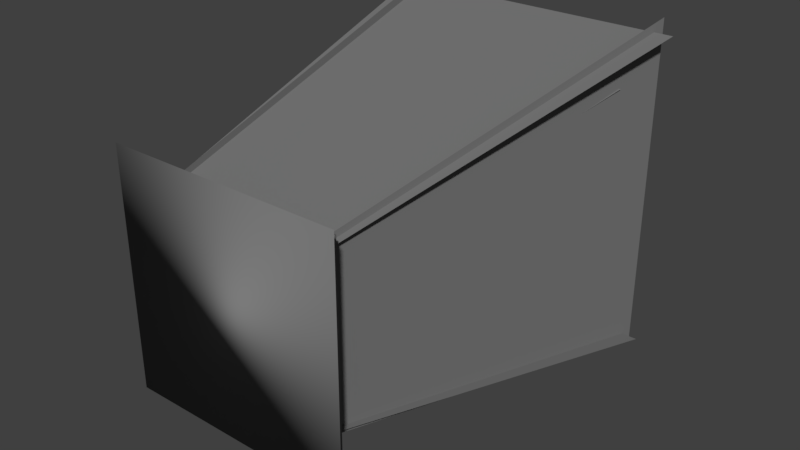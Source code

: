 # Source: hologramBase.blend  (saved by Blender 2.79.0; exported with 4.5.12 LTS)
import bpy
from mathutils import Matrix  # noqa: F401  (used for matrix-valued properties, if any)

bpy.ops.wm.read_factory_settings(use_empty=True)
scene = bpy.context.scene
scene.name = 'Scene'

# ---- collections
col_collection_1 = bpy.data.collections.new('Collection 1'); scene.collection.children.link(col_collection_1)

# ---- materials (node trees are filled in below, after node groups)
mat_metal = bpy.data.materials.new('metal')
mat_metal.alpha_threshold = 0.0
mat_metal.use_transparent_shadow = False
mat_metal.diffuse_color = (0.196, 0.196, 0.196, 1.0)
mat_metal.roughness = 0.5

# ---- material node trees

# ---- world
world_world = bpy.data.worlds.new('World'); scene.world = world_world
world_world.color = (0.05088, 0.05088, 0.05088)
world_world.use_sun_shadow = False
world_world.sun_shadow_jitter_overblur = 0.0
world_world.cycles.sampling_method = 'MANUAL'

# ---- meshes
me_cube_000 = bpy.data.meshes.new('Cube.000')
me_cube_000.from_pydata([(-0.3715, 0.09729, 0.3442), (0.3685, 0.09729, 0.3442), (-0.6419, 1.728, 0.6766), (0.6389, 1.728, 0.6766), (-0.3432, 0.09729, 0.3702), (-0.3432, 0.09729, -0.3729), (-0.5666, 1.785, 0.7262), (-0.5666, 1.785, -0.7288), (-0.3715, 0.09729, -0.3442), (0.3685, 0.09729, -0.3442), (-0.6319, 1.728, -0.6766), (0.6288, 1.728, -0.6766), (0.3432, 0.09729, 0.3702), (0.3432, 0.09729, -0.3729), (0.5666, 1.785, 0.7238), (0.5666, 1.785, -0.7264), (-0.1962, 0.1282, 0.2995), (-0.1962, 0.1282, -0.2981), (-0.3759, 1.485, 0.5857), (-0.3759, 1.485, -0.5844), (0.1261, 0.1026, 0.3015), (0.1261, 0.1026, -0.3149), (0.3114, 1.503, 0.5948), (0.3114, 1.503, -0.6082), (-0.371, 0.1123, -0.1812), (0.2864, 0.1123, -0.1812), (-0.6023, 1.561, -0.4764), (0.5176, 1.561, -0.4764), (-0.3558, 0.09133, 0.2014), (0.3016, 0.09133, 0.2014), (-0.596, 1.54, 0.4967), (0.5418, 1.54, 0.4967)], [], [(0, 1, 3, 2), (5, 4, 6, 7), (8, 10, 11, 9), (13, 15, 14, 12), (17, 16, 18, 19), (21, 23, 22, 20), (24, 26, 27, 25), (28, 29, 31, 30)])
_uv = me_cube_000.uv_layers.new(name='UVMap')
_uv.uv.foreach_set('vector', [0.4996, 0.001494, 0.6604, 0.001494, 0.7192, 0.3634, 0.4408, 0.3634, 0.07762, 0.0002436, 0.2392, 0.0002436, 0.3165, 0.3703, 0.0002436, 0.3703, 0.6703, 0.613, 0.7268, 0.9749, 0.4528, 0.9749, 0.5094, 0.613, 0.2412, 0.6197, 0.318, 0.9898, 0.002813, 0.9898, 0.07966, 0.6197, 0.7924, 0.008056, 0.9223, 0.008056, 0.9845, 0.3057, 0.7302, 0.3057, 0.9276, 0.3239, 0.9914, 0.6309, 0.7299, 0.6309, 0.7936, 0.3239, 0.4507, 0.3728, 0.5009, 0.6943, 0.2575, 0.6943, 0.3077, 0.3728, 0.7902, 0.6487, 0.9331, 0.6487, 0.9853, 0.9701, 0.738, 0.9701])
me_cube_000.materials.append(mat_metal)
me_cube_000.use_remesh_preserve_volume = False
me_cube_000.use_remesh_preserve_attributes = False
me_cube_000.use_mirror_vertex_groups = False
me_cube_000.update()
me_cube_001 = bpy.data.meshes.new('Cube.001')
me_cube_001.from_pydata([(-0.498, 2.177e-08, 0.498), (-0.4256, 0.04855, 0.4256), (-0.498, -2.177e-08, -0.498), (-0.4256, 0.04855, -0.4256), (0.498, 2.177e-08, 0.498), (0.4256, 0.04855, 0.4256), (0.498, -2.177e-08, -0.498), (0.4256, 0.04855, -0.4256), (-0.4265, 0.07888, 0.4247), (-0.4087, 0.09729, 0.4058), (-0.4215, 0.0919, 0.419), (-0.4087, 0.09729, -0.4085), (-0.4265, 0.07888, -0.4264), (-0.4215, 0.0919, -0.4213), (0.4056, 0.09729, 0.4058), (0.4246, 0.07888, 0.4247), (0.4188, 0.0919, 0.419), (0.4056, 0.09729, -0.4085), (0.4246, 0.07888, -0.4264), (0.4188, 0.0919, -0.4213)], [], [(0, 1, 3, 2), (2, 3, 7, 6), (6, 7, 5, 4), (4, 5, 1, 0), (2, 6, 4, 0), (1, 5, 15, 8), (17, 11, 9, 14), (7, 3, 12, 18), (5, 7, 18, 15), (9, 11, 13, 10), (10, 13, 12, 8), (11, 17, 19, 13), (13, 19, 18, 12), (17, 14, 16, 19), (19, 16, 15, 18), (14, 9, 10, 16), (16, 10, 8, 15), (3, 1, 8, 12)])
me_cube_001.polygons.foreach_set('use_smooth', [True] * 18)
_uv = me_cube_001.uv_layers.new(name='UVMap')
_uv.uv.foreach_set('vector', [0.04158, 0.5153, 0.0001001, 0.4808, 9.996e-05, 0.07605, 0.04158, 0.04158, 0.04158, 0.04158, 0.07605, 0.0001002, 0.4808, 9.996e-05, 0.5153, 0.04158, 0.5153, 0.04158, 0.5567, 0.07605, 0.5567, 0.4808, 0.5153, 0.5153, 0.5153, 0.5153, 0.4808, 0.5567, 0.07605, 0.5567, 0.04158, 0.5153, 0.04158, 0.04158, 0.5153, 0.04158, 0.5153, 0.5153, 0.04158, 0.5153, 0.02019, 0.5569, 0.4243, 0.5569, 0.4238, 0.5713, 0.01974, 0.5713, 0.4148, 0.9716, 0.02839, 0.9716, 0.02838, 0.5852, 0.4148, 0.5852, 0.4246, 0.9999, 0.02038, 0.9999, 0.01993, 0.9855, 0.4242, 0.9855, 0.4431, 0.5757, 0.4431, 0.9797, 0.4287, 0.9801, 0.4287, 0.576, 0.02838, 0.5852, 0.02839, 0.9716, 0.02153, 0.978, 0.02153, 0.579, 0.02153, 0.579, 0.02153, 0.978, 0.01452, 0.9805, 0.01452, 0.5762, 0.02839, 0.9716, 0.4148, 0.9716, 0.4213, 0.9785, 0.02229, 0.9785, 0.02229, 0.9785, 0.4213, 0.9785, 0.4242, 0.9855, 0.01993, 0.9855, 0.4148, 0.9716, 0.4148, 0.5852, 0.4217, 0.5789, 0.4217, 0.9777, 0.4217, 0.9777, 0.4217, 0.5789, 0.4287, 0.576, 0.4287, 0.9801, 0.4148, 0.5852, 0.02838, 0.5852, 0.02219, 0.5784, 0.4211, 0.5784, 0.4211, 0.5784, 0.02219, 0.5784, 0.01974, 0.5713, 0.4238, 0.5713, 9.996e-05, 0.9801, 0.0001018, 0.5758, 0.01452, 0.5762, 0.01452, 0.9805])
me_cube_001.materials.append(mat_metal)
me_cube_001.use_remesh_preserve_volume = False
me_cube_001.use_remesh_preserve_attributes = False
me_cube_001.use_mirror_vertex_groups = False
me_cube_001.update()

# ---- objects
ob_hologram = bpy.data.objects.new('hologram', me_cube_000)
ob_hologrambase = bpy.data.objects.new('hologramBase', me_cube_001)

# ---- transforms, parenting, visibility, modifiers, constraints
ob_hologram.location = (0.0, 0.0, 0.0)
ob_hologram.lineart.crease_threshold = 0.0
ob_hologrambase.location = (0.0, 0.0, 0.0)
ob_hologrambase.lineart.crease_threshold = 0.0

# ---- collection membership
col_collection_1.objects.link(ob_hologram)
col_collection_1.objects.link(ob_hologrambase)

# ---- scene / render settings (as saved in the file)
scene.frame_start = 1; scene.frame_end = 250; scene.frame_set(1)
scene.render.engine = 'BLENDER_EEVEE_NEXT'
scene.render.resolution_percentage = 50
scene.render.dither_intensity = 0.0
scene.cycles.use_denoising = False
scene.cycles.samples = 128
scene.cycles.sampling_pattern = 'TABULATED_SOBOL'
scene.cycles.use_adaptive_sampling = False
scene.cycles.use_light_tree = False
scene.cycles.blur_glossy = 0.0
scene.cycles.sample_clamp_indirect = 0.0
scene.view_settings.view_transform = 'Standard'
bpy.context.view_layer.update()

# ---- added for rendering (the .blend has no active camera and no usable light): camera, sun
cam_auto = bpy.data.cameras.new('AutoCamera')
cam_auto.lens = 50.0
cam_auto.sensor_width = 36.0
cam_auto.clip_end = 1000.0
ob_auto_camera = bpy.data.objects.new('AutoCamera', cam_auto)
scene.collection.objects.link(ob_auto_camera)
ob_auto_camera.location = (2.43662, -2.03323, 1.94919)
ob_auto_camera.rotation_euler = (1.09748, -7.21219e-08, 0.694738)
scene.camera = ob_auto_camera
light_auto_sun = bpy.data.lights.new('AutoSun', 'SUN')
light_auto_sun.energy = 3.0
light_auto_sun.angle = 0.0523599
ob_auto_sun = bpy.data.objects.new('AutoSun', light_auto_sun)
scene.collection.objects.link(ob_auto_sun)
ob_auto_sun.rotation_euler = (0.872665, 0.174533, 0.523599)
bpy.context.view_layer.update()
